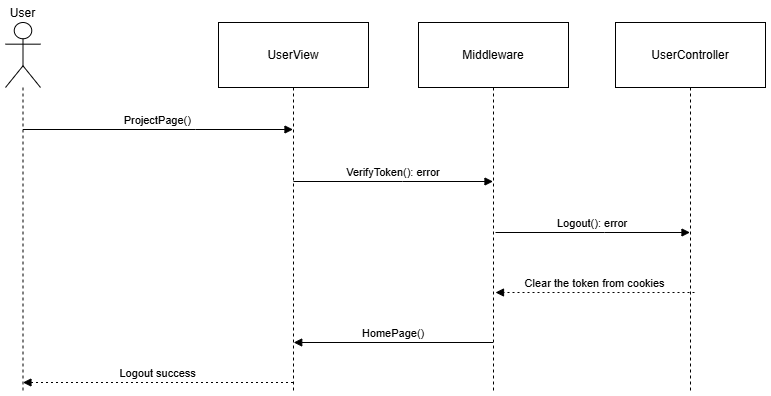

The diagram above was exported from draw.io. Its source (the exported page's mxGraphModel, read from the mxfile embedded in the PNG):
<mxGraphModel dx="1146" dy="621" grid="1" gridSize="10" guides="1" tooltips="1" connect="1" arrows="1" fold="1" page="1" pageScale="1" pageWidth="850" pageHeight="1100" math="0" shadow="0">
  <root>
    <mxCell id="0" />
    <mxCell id="1" parent="0" />
    <mxCell id="a-fERs2kVpckhV5S9196-1" value="User" style="shape=umlLifeline;perimeter=lifelinePerimeter;whiteSpace=wrap;container=1;dropTarget=0;collapsible=0;recursiveResize=0;outlineConnect=0;portConstraint=eastwest;newEdgeStyle={&quot;edgeStyle&quot;:&quot;elbowEdgeStyle&quot;,&quot;elbow&quot;:&quot;vertical&quot;,&quot;curved&quot;:0,&quot;rounded&quot;:0};participant=umlActor;verticalAlign=bottom;labelPosition=center;verticalLabelPosition=top;align=center;size=65;" vertex="1" parent="1">
      <mxGeometry x="30" y="30" width="35" height="368" as="geometry" />
    </mxCell>
    <mxCell id="a-fERs2kVpckhV5S9196-2" value="UserView" style="shape=umlLifeline;perimeter=lifelinePerimeter;whiteSpace=wrap;container=1;dropTarget=0;collapsible=0;recursiveResize=0;outlineConnect=0;portConstraint=eastwest;newEdgeStyle={&quot;edgeStyle&quot;:&quot;elbowEdgeStyle&quot;,&quot;elbow&quot;:&quot;vertical&quot;,&quot;curved&quot;:0,&quot;rounded&quot;:0};size=65;" vertex="1" parent="1">
      <mxGeometry x="243" y="30" width="150" height="368" as="geometry" />
    </mxCell>
    <mxCell id="a-fERs2kVpckhV5S9196-3" value="Middleware" style="shape=umlLifeline;perimeter=lifelinePerimeter;whiteSpace=wrap;container=1;dropTarget=0;collapsible=0;recursiveResize=0;outlineConnect=0;portConstraint=eastwest;newEdgeStyle={&quot;edgeStyle&quot;:&quot;elbowEdgeStyle&quot;,&quot;elbow&quot;:&quot;vertical&quot;,&quot;curved&quot;:0,&quot;rounded&quot;:0};size=65;" vertex="1" parent="1">
      <mxGeometry x="443" y="30" width="150" height="368" as="geometry" />
    </mxCell>
    <mxCell id="a-fERs2kVpckhV5S9196-4" value="ProjectPage()" style="verticalAlign=bottom;edgeStyle=elbowEdgeStyle;elbow=vertical;curved=0;rounded=0;endArrow=block;" edge="1" parent="1" source="a-fERs2kVpckhV5S9196-1" target="a-fERs2kVpckhV5S9196-2">
      <mxGeometry relative="1" as="geometry">
        <Array as="points">
          <mxPoint x="220" y="137" />
        </Array>
      </mxGeometry>
    </mxCell>
    <mxCell id="a-fERs2kVpckhV5S9196-5" value="VerifyToken(): error" style="verticalAlign=bottom;edgeStyle=elbowEdgeStyle;elbow=vertical;curved=0;rounded=0;endArrow=block;" edge="1" parent="1" source="a-fERs2kVpckhV5S9196-2" target="a-fERs2kVpckhV5S9196-3">
      <mxGeometry relative="1" as="geometry">
        <Array as="points">
          <mxPoint x="427" y="189" />
        </Array>
      </mxGeometry>
    </mxCell>
    <mxCell id="a-fERs2kVpckhV5S9196-6" value="Logout success" style="verticalAlign=bottom;edgeStyle=elbowEdgeStyle;elbow=vertical;curved=0;rounded=0;dashed=1;dashPattern=2 3;endArrow=block;" edge="1" parent="1" source="a-fERs2kVpckhV5S9196-2" target="a-fERs2kVpckhV5S9196-1">
      <mxGeometry relative="1" as="geometry">
        <Array as="points">
          <mxPoint x="220" y="390" />
          <mxPoint x="223" y="293" />
        </Array>
      </mxGeometry>
    </mxCell>
    <mxCell id="a-fERs2kVpckhV5S9196-7" value="UserController" style="shape=umlLifeline;perimeter=lifelinePerimeter;whiteSpace=wrap;container=1;dropTarget=0;collapsible=0;recursiveResize=0;outlineConnect=0;portConstraint=eastwest;newEdgeStyle={&quot;edgeStyle&quot;:&quot;elbowEdgeStyle&quot;,&quot;elbow&quot;:&quot;vertical&quot;,&quot;curved&quot;:0,&quot;rounded&quot;:0};size=65;" vertex="1" parent="1">
      <mxGeometry x="640" y="30" width="150" height="368" as="geometry" />
    </mxCell>
    <mxCell id="a-fERs2kVpckhV5S9196-8" value="Logout(): error" style="verticalAlign=bottom;edgeStyle=elbowEdgeStyle;elbow=horizontal;curved=0;rounded=0;endArrow=block;" edge="1" parent="1" target="a-fERs2kVpckhV5S9196-7">
      <mxGeometry x="-0.0011" relative="1" as="geometry">
        <Array as="points">
          <mxPoint x="629" y="240" />
        </Array>
        <mxPoint x="520" y="240" as="sourcePoint" />
        <mxPoint x="710" y="240" as="targetPoint" />
        <mxPoint as="offset" />
      </mxGeometry>
    </mxCell>
    <mxCell id="a-fERs2kVpckhV5S9196-10" value="Clear the token from cookies" style="verticalAlign=bottom;edgeStyle=elbowEdgeStyle;elbow=vertical;curved=0;rounded=0;dashed=1;dashPattern=2 3;endArrow=block;" edge="1" parent="1">
      <mxGeometry relative="1" as="geometry">
        <Array as="points">
          <mxPoint x="612" y="300" />
        </Array>
        <mxPoint x="719" y="300" as="sourcePoint" />
        <mxPoint x="520" y="300" as="targetPoint" />
      </mxGeometry>
    </mxCell>
    <mxCell id="a-fERs2kVpckhV5S9196-12" value="HomePage()" style="verticalAlign=bottom;edgeStyle=elbowEdgeStyle;elbow=vertical;curved=0;rounded=0;endArrow=block;" edge="1" parent="1">
      <mxGeometry relative="1" as="geometry">
        <Array as="points">
          <mxPoint x="430" y="350" />
          <mxPoint x="370" y="330" />
          <mxPoint x="500" y="360" />
          <mxPoint x="230" y="207" />
        </Array>
        <mxPoint x="517.5" y="350.0000000000001" as="sourcePoint" />
        <mxPoint x="318.2222222222222" y="350.0000000000001" as="targetPoint" />
      </mxGeometry>
    </mxCell>
  </root>
</mxGraphModel>